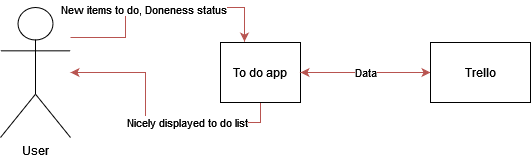

The diagram above was exported from draw.io. Its source (the exported page's mxGraphModel, read from the mxfile embedded in the PNG):
<mxGraphModel dx="1016" dy="594" grid="1" gridSize="10" guides="1" tooltips="1" connect="1" arrows="1" fold="1" page="1" pageScale="1" pageWidth="850" pageHeight="1100" math="0" shadow="0">
  <root>
    <mxCell id="0" />
    <mxCell id="1" parent="0" />
    <mxCell id="nTao5lnJPSo42kv6bmtU-6" style="edgeStyle=orthogonalEdgeStyle;rounded=0;orthogonalLoop=1;jettySize=auto;html=1;entryX=0.3;entryY=-0.015;entryDx=0;entryDy=0;entryPerimeter=0;fillColor=#f8cecc;strokeColor=#b85450;" edge="1" parent="1" source="nTao5lnJPSo42kv6bmtU-1" target="nTao5lnJPSo42kv6bmtU-4">
      <mxGeometry relative="1" as="geometry">
        <Array as="points">
          <mxPoint x="165" y="350" />
          <mxPoint x="165" y="320" />
          <mxPoint x="284" y="320" />
        </Array>
      </mxGeometry>
    </mxCell>
    <mxCell id="nTao5lnJPSo42kv6bmtU-7" value="&lt;div&gt;New items to do, Doneness status&lt;/div&gt;" style="edgeLabel;html=1;align=center;verticalAlign=middle;resizable=0;points=[];" vertex="1" connectable="0" parent="nTao5lnJPSo42kv6bmtU-6">
      <mxGeometry x="-0.1381" y="-2" relative="1" as="geometry">
        <mxPoint as="offset" />
      </mxGeometry>
    </mxCell>
    <mxCell id="nTao5lnJPSo42kv6bmtU-1" value="User" style="shape=umlActor;verticalLabelPosition=bottom;verticalAlign=top;outlineConnect=0;html=1;" vertex="1" parent="1">
      <mxGeometry x="40" y="320" width="70" height="130" as="geometry" />
    </mxCell>
    <mxCell id="nTao5lnJPSo42kv6bmtU-8" style="edgeStyle=orthogonalEdgeStyle;rounded=0;orthogonalLoop=1;jettySize=auto;html=1;exitX=0.5;exitY=1;exitDx=0;exitDy=0;fillColor=#f8cecc;strokeColor=#b85450;" edge="1" parent="1" source="nTao5lnJPSo42kv6bmtU-4" target="nTao5lnJPSo42kv6bmtU-1">
      <mxGeometry relative="1" as="geometry" />
    </mxCell>
    <mxCell id="nTao5lnJPSo42kv6bmtU-10" value="Nicely displayed to do list" style="edgeLabel;html=1;align=center;verticalAlign=middle;resizable=0;points=[];" vertex="1" connectable="0" parent="nTao5lnJPSo42kv6bmtU-8">
      <mxGeometry x="-0.2821" relative="1" as="geometry">
        <mxPoint as="offset" />
      </mxGeometry>
    </mxCell>
    <mxCell id="nTao5lnJPSo42kv6bmtU-4" value="To do app" style="rounded=0;whiteSpace=wrap;html=1;" vertex="1" parent="1">
      <mxGeometry x="260" y="355" width="80" height="60" as="geometry" />
    </mxCell>
    <mxCell id="nTao5lnJPSo42kv6bmtU-11" value="Data" style="edgeStyle=orthogonalEdgeStyle;rounded=0;orthogonalLoop=1;jettySize=auto;html=1;exitX=0;exitY=0.5;exitDx=0;exitDy=0;entryX=1;entryY=0.5;entryDx=0;entryDy=0;startArrow=classic;startFill=1;fillColor=#f8cecc;strokeColor=#b85450;" edge="1" parent="1" source="nTao5lnJPSo42kv6bmtU-5" target="nTao5lnJPSo42kv6bmtU-4">
      <mxGeometry relative="1" as="geometry" />
    </mxCell>
    <mxCell id="nTao5lnJPSo42kv6bmtU-5" value="Trello" style="rounded=0;whiteSpace=wrap;html=1;" vertex="1" parent="1">
      <mxGeometry x="470" y="355" width="100" height="60" as="geometry" />
    </mxCell>
  </root>
</mxGraphModel>